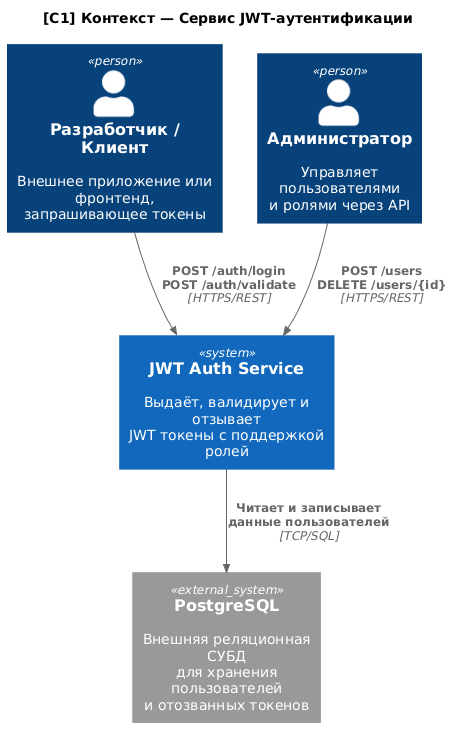

The diagram above was rendered by PlantUML. Its source (embedded in the PNG):
@startuml
!include https://raw.githubusercontent.com/plantuml-stdlib/C4-PlantUML/master/C4_Context.puml

title [C1] Контекст — Сервис JWT-аутентификации

Person(dev, "Разработчик / Клиент", "Внешнее приложение или фронтенд,\nзапрашивающее токены")
Person(admin, "Администратор", "Управляет пользователями\nи ролями через API")

System(jwt_system, "JWT Auth Service", "Выдаёт, валидирует и отзывает\nJWT токены с поддержкой ролей")

System_Ext(postgres, "PostgreSQL", "Внешняя реляционная СУБД\nдля хранения пользователей\nи отозванных токенов")

Rel(dev, jwt_system, "POST /auth/login\nPOST /auth/validate", "HTTPS/REST")
Rel(admin, jwt_system, "POST /users\nDELETE /users/{id}", "HTTPS/REST")
Rel(jwt_system, postgres, "Читает и записывает\nданные пользователей", "TCP/SQL")
@enduml